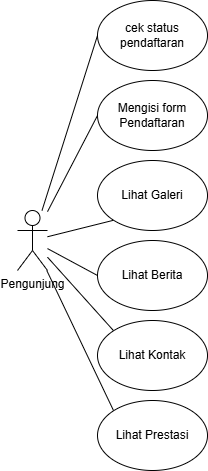

The diagram above was exported from draw.io. Its source (the exported page's mxGraphModel, read from the mxfile embedded in the PNG):
<mxGraphModel dx="1750" dy="2042" grid="1" gridSize="10" guides="1" tooltips="1" connect="1" arrows="1" fold="1" page="1" pageScale="1" pageWidth="850" pageHeight="1100" math="0" shadow="0">
  <root>
    <mxCell id="0" />
    <mxCell id="1" parent="0" />
    <mxCell id="2" style="rounded=0;orthogonalLoop=1;jettySize=auto;html=1;entryX=0;entryY=0.5;entryDx=0;entryDy=0;endArrow=none;endFill=0;" edge="1" source="8" target="13" parent="1">
      <mxGeometry relative="1" as="geometry" />
    </mxCell>
    <mxCell id="3" style="rounded=0;orthogonalLoop=1;jettySize=auto;html=1;entryX=0;entryY=1;entryDx=0;entryDy=0;endArrow=none;endFill=0;" edge="1" source="8" target="9" parent="1">
      <mxGeometry relative="1" as="geometry" />
    </mxCell>
    <mxCell id="4" style="rounded=0;orthogonalLoop=1;jettySize=auto;html=1;entryX=0;entryY=0;entryDx=0;entryDy=0;endArrow=none;endFill=0;" edge="1" source="8" target="11" parent="1">
      <mxGeometry relative="1" as="geometry" />
    </mxCell>
    <mxCell id="5" style="rounded=0;orthogonalLoop=1;jettySize=auto;html=1;entryX=0;entryY=0.5;entryDx=0;entryDy=0;endArrow=none;endFill=0;" edge="1" source="8" target="10" parent="1">
      <mxGeometry relative="1" as="geometry" />
    </mxCell>
    <mxCell id="6" style="rounded=0;orthogonalLoop=1;jettySize=auto;html=1;entryX=0;entryY=0;entryDx=0;entryDy=0;endArrow=none;endFill=0;" edge="1" source="8" target="12" parent="1">
      <mxGeometry relative="1" as="geometry" />
    </mxCell>
    <mxCell id="7" style="rounded=0;orthogonalLoop=1;jettySize=auto;html=1;entryX=0;entryY=0.5;entryDx=0;entryDy=0;endArrow=none;endFill=0;" edge="1" source="8" target="14" parent="1">
      <mxGeometry relative="1" as="geometry" />
    </mxCell>
    <mxCell id="8" value="Pengunjung" style="shape=umlActor;verticalLabelPosition=bottom;verticalAlign=top;html=1;outlineConnect=0;" vertex="1" parent="1">
      <mxGeometry x="40" y="200" width="30" height="60" as="geometry" />
    </mxCell>
    <mxCell id="9" value="Lihat Galeri" style="ellipse;whiteSpace=wrap;html=1;" vertex="1" parent="1">
      <mxGeometry x="120" y="150" width="110" height="70" as="geometry" />
    </mxCell>
    <mxCell id="10" value="Lihat Berita" style="ellipse;whiteSpace=wrap;html=1;" vertex="1" parent="1">
      <mxGeometry x="120" y="230" width="110" height="70" as="geometry" />
    </mxCell>
    <mxCell id="11" value="Lihat Prestasi" style="ellipse;whiteSpace=wrap;html=1;" vertex="1" parent="1">
      <mxGeometry x="120" y="390" width="110" height="70" as="geometry" />
    </mxCell>
    <mxCell id="12" value="Lihat Kontak" style="ellipse;whiteSpace=wrap;html=1;" vertex="1" parent="1">
      <mxGeometry x="120" y="310" width="110" height="70" as="geometry" />
    </mxCell>
    <mxCell id="13" value="Mengisi form Pendaftaran" style="ellipse;whiteSpace=wrap;html=1;" vertex="1" parent="1">
      <mxGeometry x="120" y="70" width="110" height="70" as="geometry" />
    </mxCell>
    <mxCell id="14" value="cek status pendaftaran" style="ellipse;whiteSpace=wrap;html=1;" vertex="1" parent="1">
      <mxGeometry x="120" y="-10" width="110" height="70" as="geometry" />
    </mxCell>
  </root>
</mxGraphModel>